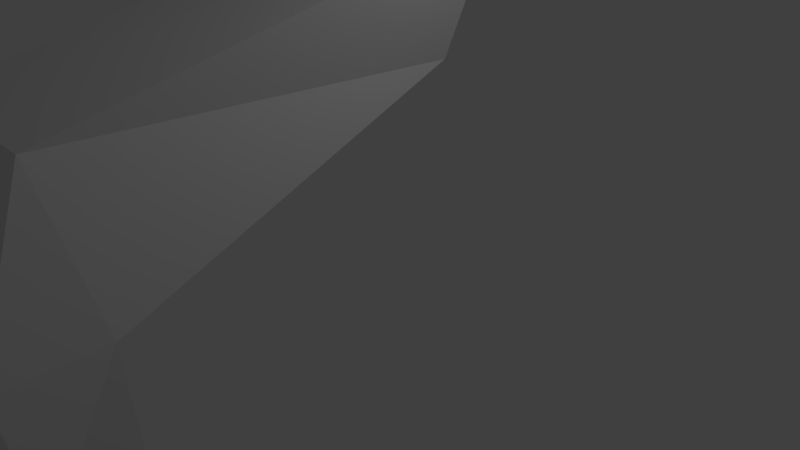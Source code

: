 # Source: pistoltry1.blend  (saved by Blender 2.77.0; exported with 4.5.12 LTS)
import bpy
from mathutils import Matrix  # noqa: F401  (used for matrix-valued properties, if any)

bpy.ops.wm.read_factory_settings(use_empty=True)
scene = bpy.context.scene
scene.name = 'Scene'

# ---- collections
col_collection_1 = bpy.data.collections.new('Collection 1'); scene.collection.children.link(col_collection_1)

# ---- materials (node trees are filled in below, after node groups)
mat_material = bpy.data.materials.new('Material')
mat_material.alpha_threshold = 0.0
mat_material.use_transparent_shadow = False
mat_material.roughness = 0.5
mat_material.line_color = (0.0, 0.0, 0.0, 1.0)

# ---- material node trees

# ---- world
world_world = bpy.data.worlds.new('World'); scene.world = world_world
world_world.color = (0.05088, 0.05088, 0.05088)
world_world.use_sun_shadow = False
world_world.sun_shadow_jitter_overblur = 0.0
world_world.cycles.sampling_method = 'MANUAL'

# ---- cameras
cam_camera = bpy.data.cameras.new('Camera')
cam_camera.clip_end = 100.0
cam_camera.lens = 35.0
cam_camera.sensor_width = 32.0
cam_camera.sensor_height = 18.0
cam_camera.ortho_scale = 7.314
cam_camera.dof.focus_distance = 0.0
cam_camera.dof.aperture_fstop = 128.0

# ---- lights
light_lamp = bpy.data.lights.new('Lamp', 'POINT')
light_lamp.transmission_factor = 0.0
light_lamp.cutoff_distance = 30.0
light_lamp.energy = 100.0
light_lamp.shadow_buffer_clip_start = 1.001
light_lamp.shadow_soft_size = 0.1
light_lamp.shadow_maximum_resolution = 0.006
light_lamp.use_absolute_resolution = True

# ---- meshes
me_cube = bpy.data.meshes.new('Cube')
me_cube.from_pydata([(0.2646, 1.0, 0.5809), (-1.305, -4.72, -2.772), (-1.135, -3.281, -0.8965), (-0.3273, 1.0, 0.5809), (1.0, 1.0, 2.305), (0.8976, -4.388, 1.04), (-1.068, -4.4, 1.076), (-1.0, 1.0, 2.305), (-1.272, -4.926, -0.8437), (-1.084, -3.788, -2.476), (0.8635, -5.069, -0.9472), (0.8635, -3.864, -0.9472), (0.6947, -4.72, -2.772), (0.9165, -3.788, -2.476)], [], [(0, 11, 10, 8, 2, 3), (4, 7, 6, 5), (2, 11, 13, 9), (0, 4, 5, 11), (2, 6, 7, 3), (4, 0, 3, 7), (5, 10, 11), (5, 6, 8, 10), (2, 8, 6), (11, 0, 3, 2), (1, 9, 13, 12), (8, 1, 12, 10), (2, 9, 1, 8), (12, 13, 11, 10)])
me_cube.materials.append(mat_material)
me_cube.use_remesh_preserve_volume = False
me_cube.use_remesh_preserve_attributes = False
me_cube.use_mirror_vertex_groups = False
me_cube.update()

# ---- objects
ob_cube = bpy.data.objects.new('Cube', me_cube)
ob_lamp = bpy.data.objects.new('Lamp', light_lamp)
ob_camera = bpy.data.objects.new('Camera', cam_camera)

# ---- transforms, parenting, visibility, modifiers, constraints
ob_cube.location = (0.0, 0.0, 1.831)
ob_cube.lock_rotations_4d = False
ob_cube.empty_display_type = 'ARROWS'
ob_cube.lineart.crease_threshold = 0.0
ob_lamp.location = (4.076, 1.005, 5.904)
ob_lamp.rotation_euler = (0.6503, 0.05522, 1.866)
ob_lamp.lock_rotations_4d = False
ob_lamp.empty_display_type = 'ARROWS'
ob_lamp.color = (0.0, 0.0, 0.0, 0.0)
ob_lamp.lineart.crease_threshold = 0.0
ob_camera.location = (7.481, -6.508, 5.344)
ob_camera.rotation_euler = (1.109, 0.01082, 0.8149)
ob_camera.lock_rotations_4d = False
ob_camera.empty_display_type = 'ARROWS'
ob_camera.color = (0.0, 0.0, 0.0, 0.0)
ob_camera.display_type = 'WIRE'
ob_camera.lineart.crease_threshold = 0.0

# ---- collection membership
col_collection_1.objects.link(ob_cube)
col_collection_1.objects.link(ob_lamp)
col_collection_1.objects.link(ob_camera)

# ---- scene / render settings (as saved in the file)
scene.camera = ob_camera
scene.frame_start = 1; scene.frame_end = 250; scene.frame_set(4)
scene.render.engine = 'BLENDER_EEVEE_NEXT'
scene.render.resolution_percentage = 50
scene.render.dither_intensity = 0.0
scene.cycles.use_denoising = False
scene.cycles.samples = 128
scene.cycles.sampling_pattern = 'TABULATED_SOBOL'
scene.cycles.light_sampling_threshold = 0.0
scene.cycles.use_adaptive_sampling = False
scene.cycles.use_light_tree = False
scene.cycles.blur_glossy = 0.0
scene.cycles.sample_clamp_indirect = 0.0
scene.view_settings.view_transform = 'Standard'
bpy.context.view_layer.update()
